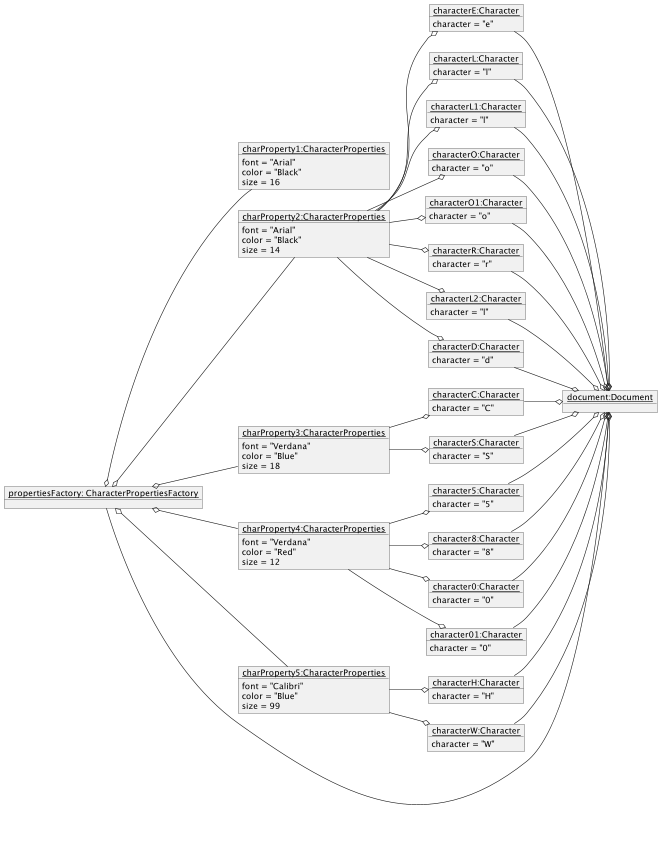

The diagram above was rendered by PlantUML. Its source (embedded in the PNG):
@startuml
'https://plantuml.com/object-diagram
left to right direction

object "<u>characterH:Character</u>" as characterH{
character = "H"
}
object "<u>characterE:Character</u>" as characterE{
character = "e"
}
object "<u>characterL:Character</u>" as characterL{
character = "l"
}
object "<u>characterL1:Character</u>" as characterL1{
character = "l"
}
object "<u>characterO:Character</u>" as characterO{
character = "o"
}
object "<u>characterW:Character</u>" as characterW{
character = "W"
}
object "<u>characterO1:Character</u>" as characterO1{
character = "o"
}
object "<u>characterR:Character</u>" as characterR{
character = "r"
}
object "<u>characterL2:Character</u>" as characterL2{
character = "l"
}
object "<u>characterD:Character</u>" as characterD{
character = "d"
}
object "<u>characterC:Character</u>" as characterC{
character = "C"
}
object "<u>characterS:Character</u>" as characterS{
character = "S"
}
object "<u>character5:Character</u>" as character5{
character = "5"
}
object "<u>character8:Character</u>" as character8{
character = "8"
}
object "<u>character0:Character</u>" as character0{
character = "0"
}
object "<u>character01:Character</u>" as character01{
character = "0"
}

object "<u>charProperty1:CharacterProperties</u>" as charProperty1{
font = "Arial"
color = "Black"
size = 16
}

object "<u>charProperty2:CharacterProperties</u>" as charProperty2{
font = "Arial"
color = "Black"
size = 14
}

object "<u>charProperty3:CharacterProperties</u>" as charProperty3{
font = "Verdana"
color = "Blue"
size = 18
}

object "<u>charProperty4:CharacterProperties</u>" as charProperty4{
font = "Verdana"
color = "Red"
size = 12
}

object "<u>charProperty5:CharacterProperties</u>" as charProperty5{
font = "Calibri"
color = "Blue"
size = 99
}

object "<u>document:Document</u>" as document{
}



object "<u>propertiesFactory: CharacterPropertiesFactory</u>" as propertiesFactory{
}

propertiesFactory --o document


propertiesFactory o--  charProperty1
propertiesFactory o-- charProperty2
propertiesFactory o-- charProperty3
propertiesFactory o-- charProperty4
propertiesFactory o-- charProperty5

charProperty5 --o characterH
charProperty2 --o characterE
charProperty2 --o characterL
charProperty2 --o characterL1
charProperty2 --o characterO
charProperty5 --o characterW
charProperty2 --o characterO1
charProperty2 --o characterR
charProperty2 --o characterL2
charProperty2 --o characterD
charProperty3 --o characterC
charProperty3 --o characterS
charProperty4 --o character5
charProperty4 --o character8
charProperty4 --o character0
charProperty4 --o character01

 characterH  --o document
 characterE  --o document
 characterL  --o document
 characterL1 --o document
 characterO  --o document
 characterW  --o document
 characterO1 --o document
 characterR  --o document
 characterL2 --o document
 characterD  --o document
 characterC  --o document
 characterS  --o document
 character5  --o document
 character8  --o document
 character0  --o document
 character01 --o document

@enduml